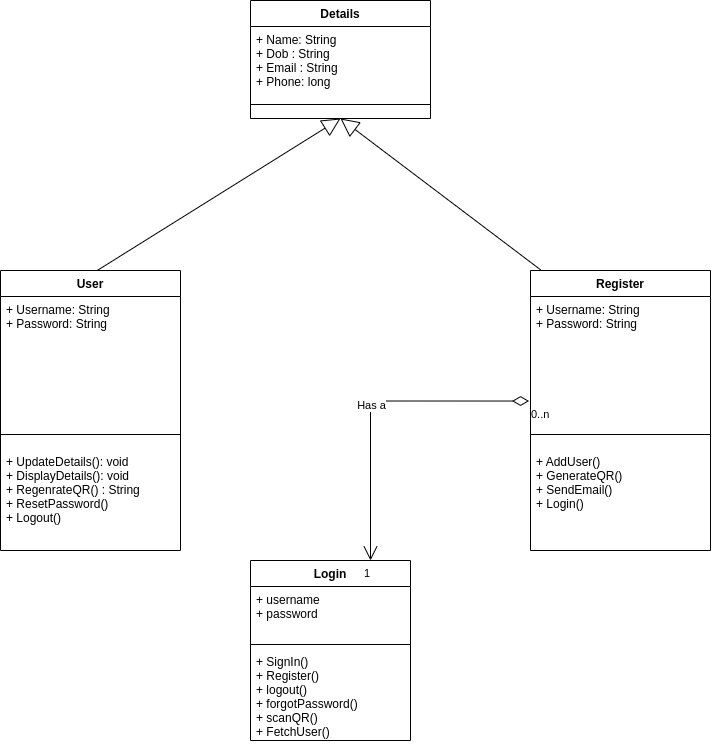

The diagram above was exported from draw.io. Its source (the exported page's mxGraphModel, read from the mxfile embedded in the PNG):
<mxGraphModel dx="1016" dy="1720" grid="1" gridSize="10" guides="1" tooltips="1" connect="1" arrows="1" fold="1" page="1" pageScale="1" pageWidth="827" pageHeight="1169" math="0" shadow="0">
  <root>
    <mxCell id="WIyWlLk6GJQsqaUBKTNV-0" />
    <mxCell id="WIyWlLk6GJQsqaUBKTNV-1" parent="WIyWlLk6GJQsqaUBKTNV-0" />
    <mxCell id="DKeqcqeujKxwnGv8nYob-13" value="Login" style="swimlane;fontStyle=1;align=center;verticalAlign=top;childLayout=stackLayout;horizontal=1;startSize=26;horizontalStack=0;resizeParent=1;resizeParentMax=0;resizeLast=0;collapsible=1;marginBottom=0;" parent="WIyWlLk6GJQsqaUBKTNV-1" vertex="1">
      <mxGeometry x="270" y="520" width="160" height="180" as="geometry">
        <mxRectangle x="520" y="400" width="70" height="26" as="alternateBounds" />
      </mxGeometry>
    </mxCell>
    <mxCell id="DKeqcqeujKxwnGv8nYob-14" value="+ username&#10;+ password" style="text;strokeColor=none;fillColor=none;align=left;verticalAlign=top;spacingLeft=4;spacingRight=4;overflow=hidden;rotatable=0;points=[[0,0.5],[1,0.5]];portConstraint=eastwest;" parent="DKeqcqeujKxwnGv8nYob-13" vertex="1">
      <mxGeometry y="26" width="160" height="54" as="geometry" />
    </mxCell>
    <mxCell id="DKeqcqeujKxwnGv8nYob-15" value="" style="line;strokeWidth=1;fillColor=none;align=left;verticalAlign=middle;spacingTop=-1;spacingLeft=3;spacingRight=3;rotatable=0;labelPosition=right;points=[];portConstraint=eastwest;" parent="DKeqcqeujKxwnGv8nYob-13" vertex="1">
      <mxGeometry y="80" width="160" height="8" as="geometry" />
    </mxCell>
    <mxCell id="DKeqcqeujKxwnGv8nYob-16" value="+ SignIn()&#10;+ Register()&#10;+ logout()&#10;+ forgotPassword()&#10;+ scanQR()&#10;+ FetchUser()" style="text;strokeColor=none;fillColor=none;align=left;verticalAlign=top;spacingLeft=4;spacingRight=4;overflow=hidden;rotatable=0;points=[[0,0.5],[1,0.5]];portConstraint=eastwest;" parent="DKeqcqeujKxwnGv8nYob-13" vertex="1">
      <mxGeometry y="88" width="160" height="92" as="geometry" />
    </mxCell>
    <mxCell id="DKeqcqeujKxwnGv8nYob-17" value="Register" style="swimlane;fontStyle=1;align=center;verticalAlign=top;childLayout=stackLayout;horizontal=1;startSize=26;horizontalStack=0;resizeParent=1;resizeParentMax=0;resizeLast=0;collapsible=1;marginBottom=0;" parent="WIyWlLk6GJQsqaUBKTNV-1" vertex="1">
      <mxGeometry x="550" y="230" width="180" height="280" as="geometry" />
    </mxCell>
    <mxCell id="DKeqcqeujKxwnGv8nYob-18" value="+ Username: String&#10;+ Password: String" style="text;strokeColor=none;fillColor=none;align=left;verticalAlign=top;spacingLeft=4;spacingRight=4;overflow=hidden;rotatable=0;points=[[0,0.5],[1,0.5]];portConstraint=eastwest;" parent="DKeqcqeujKxwnGv8nYob-17" vertex="1">
      <mxGeometry y="26" width="180" height="124" as="geometry" />
    </mxCell>
    <mxCell id="DKeqcqeujKxwnGv8nYob-19" value="" style="line;strokeWidth=1;fillColor=none;align=left;verticalAlign=middle;spacingTop=-1;spacingLeft=3;spacingRight=3;rotatable=0;labelPosition=right;points=[];portConstraint=eastwest;" parent="DKeqcqeujKxwnGv8nYob-17" vertex="1">
      <mxGeometry y="150" width="180" height="28" as="geometry" />
    </mxCell>
    <mxCell id="DKeqcqeujKxwnGv8nYob-20" value="+ AddUser()&#10;+ GenerateQR()&#10;+ SendEmail()&#10;+ Login()" style="text;strokeColor=none;fillColor=none;align=left;verticalAlign=top;spacingLeft=4;spacingRight=4;overflow=hidden;rotatable=0;points=[[0,0.5],[1,0.5]];portConstraint=eastwest;" parent="DKeqcqeujKxwnGv8nYob-17" vertex="1">
      <mxGeometry y="178" width="180" height="102" as="geometry" />
    </mxCell>
    <mxCell id="7eIxYKx5uwo-Xi0jSDYp-0" value="Details" style="swimlane;fontStyle=1;align=center;verticalAlign=top;childLayout=stackLayout;horizontal=1;startSize=26;horizontalStack=0;resizeParent=1;resizeParentMax=0;resizeLast=0;collapsible=1;marginBottom=0;" vertex="1" parent="WIyWlLk6GJQsqaUBKTNV-1">
      <mxGeometry x="270" y="-40" width="180" height="118" as="geometry" />
    </mxCell>
    <mxCell id="7eIxYKx5uwo-Xi0jSDYp-1" value="+ Name: String&#10;+ Dob : String&#10;+ Email : String&#10;+ Phone: long" style="text;strokeColor=none;fillColor=none;align=left;verticalAlign=top;spacingLeft=4;spacingRight=4;overflow=hidden;rotatable=0;points=[[0,0.5],[1,0.5]];portConstraint=eastwest;" vertex="1" parent="7eIxYKx5uwo-Xi0jSDYp-0">
      <mxGeometry y="26" width="180" height="64" as="geometry" />
    </mxCell>
    <mxCell id="7eIxYKx5uwo-Xi0jSDYp-2" value="" style="line;strokeWidth=1;fillColor=none;align=left;verticalAlign=middle;spacingTop=-1;spacingLeft=3;spacingRight=3;rotatable=0;labelPosition=right;points=[];portConstraint=eastwest;" vertex="1" parent="7eIxYKx5uwo-Xi0jSDYp-0">
      <mxGeometry y="90" width="180" height="28" as="geometry" />
    </mxCell>
    <mxCell id="7eIxYKx5uwo-Xi0jSDYp-5" value="" style="endArrow=block;endSize=16;endFill=0;html=1;rounded=0;exitX=0.483;exitY=-0.001;exitDx=0;exitDy=0;exitPerimeter=0;entryX=0.5;entryY=1;entryDx=0;entryDy=0;" edge="1" parent="WIyWlLk6GJQsqaUBKTNV-1" target="7eIxYKx5uwo-Xi0jSDYp-0">
      <mxGeometry x="-0.0477" y="5" width="160" relative="1" as="geometry">
        <mxPoint x="116.94000000000005" y="229.84400000000005" as="sourcePoint" />
        <mxPoint x="380" y="80" as="targetPoint" />
        <Array as="points" />
        <mxPoint as="offset" />
      </mxGeometry>
    </mxCell>
    <mxCell id="7eIxYKx5uwo-Xi0jSDYp-6" value="" style="endArrow=block;endSize=16;endFill=0;html=1;rounded=0;exitX=0.057;exitY=-0.002;exitDx=0;exitDy=0;exitPerimeter=0;entryX=0.5;entryY=1;entryDx=0;entryDy=0;" edge="1" parent="WIyWlLk6GJQsqaUBKTNV-1" source="DKeqcqeujKxwnGv8nYob-17" target="7eIxYKx5uwo-Xi0jSDYp-0">
      <mxGeometry x="-0.0477" y="5" width="160" relative="1" as="geometry">
        <mxPoint x="126.93999999999994" y="239.72000000000003" as="sourcePoint" />
        <mxPoint x="380" y="-10" as="targetPoint" />
        <Array as="points" />
        <mxPoint as="offset" />
      </mxGeometry>
    </mxCell>
    <mxCell id="7eIxYKx5uwo-Xi0jSDYp-7" value="User" style="swimlane;fontStyle=1;align=center;verticalAlign=top;childLayout=stackLayout;horizontal=1;startSize=26;horizontalStack=0;resizeParent=1;resizeParentMax=0;resizeLast=0;collapsible=1;marginBottom=0;" vertex="1" parent="WIyWlLk6GJQsqaUBKTNV-1">
      <mxGeometry x="20" y="230" width="180" height="280" as="geometry" />
    </mxCell>
    <mxCell id="7eIxYKx5uwo-Xi0jSDYp-8" value="+ Username: String&#10;+ Password: String" style="text;strokeColor=none;fillColor=none;align=left;verticalAlign=top;spacingLeft=4;spacingRight=4;overflow=hidden;rotatable=0;points=[[0,0.5],[1,0.5]];portConstraint=eastwest;" vertex="1" parent="7eIxYKx5uwo-Xi0jSDYp-7">
      <mxGeometry y="26" width="180" height="124" as="geometry" />
    </mxCell>
    <mxCell id="7eIxYKx5uwo-Xi0jSDYp-9" value="" style="line;strokeWidth=1;fillColor=none;align=left;verticalAlign=middle;spacingTop=-1;spacingLeft=3;spacingRight=3;rotatable=0;labelPosition=right;points=[];portConstraint=eastwest;" vertex="1" parent="7eIxYKx5uwo-Xi0jSDYp-7">
      <mxGeometry y="150" width="180" height="28" as="geometry" />
    </mxCell>
    <mxCell id="7eIxYKx5uwo-Xi0jSDYp-10" value="+ UpdateDetails(): void&#10;+ DisplayDetails(): void&#10;+ RegenrateQR() : String&#10;+ ResetPassword()&#10;+ Logout()" style="text;strokeColor=none;fillColor=none;align=left;verticalAlign=top;spacingLeft=4;spacingRight=4;overflow=hidden;rotatable=0;points=[[0,0.5],[1,0.5]];portConstraint=eastwest;" vertex="1" parent="7eIxYKx5uwo-Xi0jSDYp-7">
      <mxGeometry y="178" width="180" height="102" as="geometry" />
    </mxCell>
    <mxCell id="7eIxYKx5uwo-Xi0jSDYp-11" value="Has a" style="endArrow=open;html=1;endSize=12;startArrow=diamondThin;startSize=14;startFill=0;edgeStyle=orthogonalEdgeStyle;rounded=0;entryX=0.75;entryY=0;entryDx=0;entryDy=0;exitX=-0.008;exitY=0.843;exitDx=0;exitDy=0;exitPerimeter=0;" edge="1" parent="WIyWlLk6GJQsqaUBKTNV-1" source="DKeqcqeujKxwnGv8nYob-18" target="DKeqcqeujKxwnGv8nYob-13">
      <mxGeometry x="-0.0069" y="4" relative="1" as="geometry">
        <mxPoint x="350" y="520" as="sourcePoint" />
        <mxPoint x="560" y="560" as="targetPoint" />
        <mxPoint as="offset" />
      </mxGeometry>
    </mxCell>
    <mxCell id="7eIxYKx5uwo-Xi0jSDYp-12" value="0..n" style="edgeLabel;resizable=0;html=1;align=left;verticalAlign=top;" connectable="0" vertex="1" parent="7eIxYKx5uwo-Xi0jSDYp-11">
      <mxGeometry x="-1" relative="1" as="geometry" />
    </mxCell>
    <mxCell id="7eIxYKx5uwo-Xi0jSDYp-13" value="1" style="edgeLabel;resizable=0;html=1;align=right;verticalAlign=top;" connectable="0" vertex="1" parent="7eIxYKx5uwo-Xi0jSDYp-11">
      <mxGeometry x="1" relative="1" as="geometry" />
    </mxCell>
  </root>
</mxGraphModel>